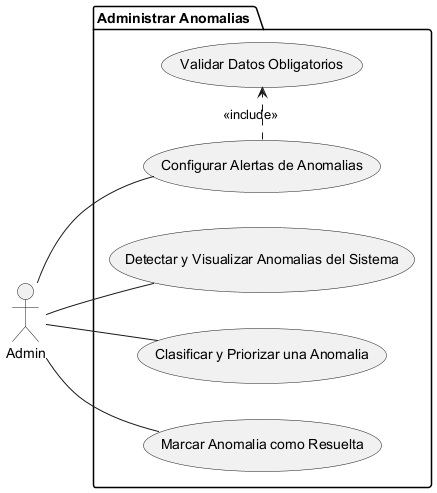

The diagram above was rendered by PlantUML. Its source (embedded in the PNG):
@startuml

left to right direction

actor Admin as A

package "Administrar Anomalias " {

  usecase "Detectar y Visualizar Anomalias del Sistema" as UC1
  usecase "Clasificar y Priorizar una Anomalia" as UC2
  usecase "Marcar Anomalia como Resuelta" as UC3
  usecase "Configurar Alertas de Anomalias" as UC4

  usecase "Validar Datos Obligatorios" as UC_val

  A -- UC1
  A -- UC2
  A -- UC3
  A -- UC4

  UC4 .> UC_val : <<include>>
}

@enduml